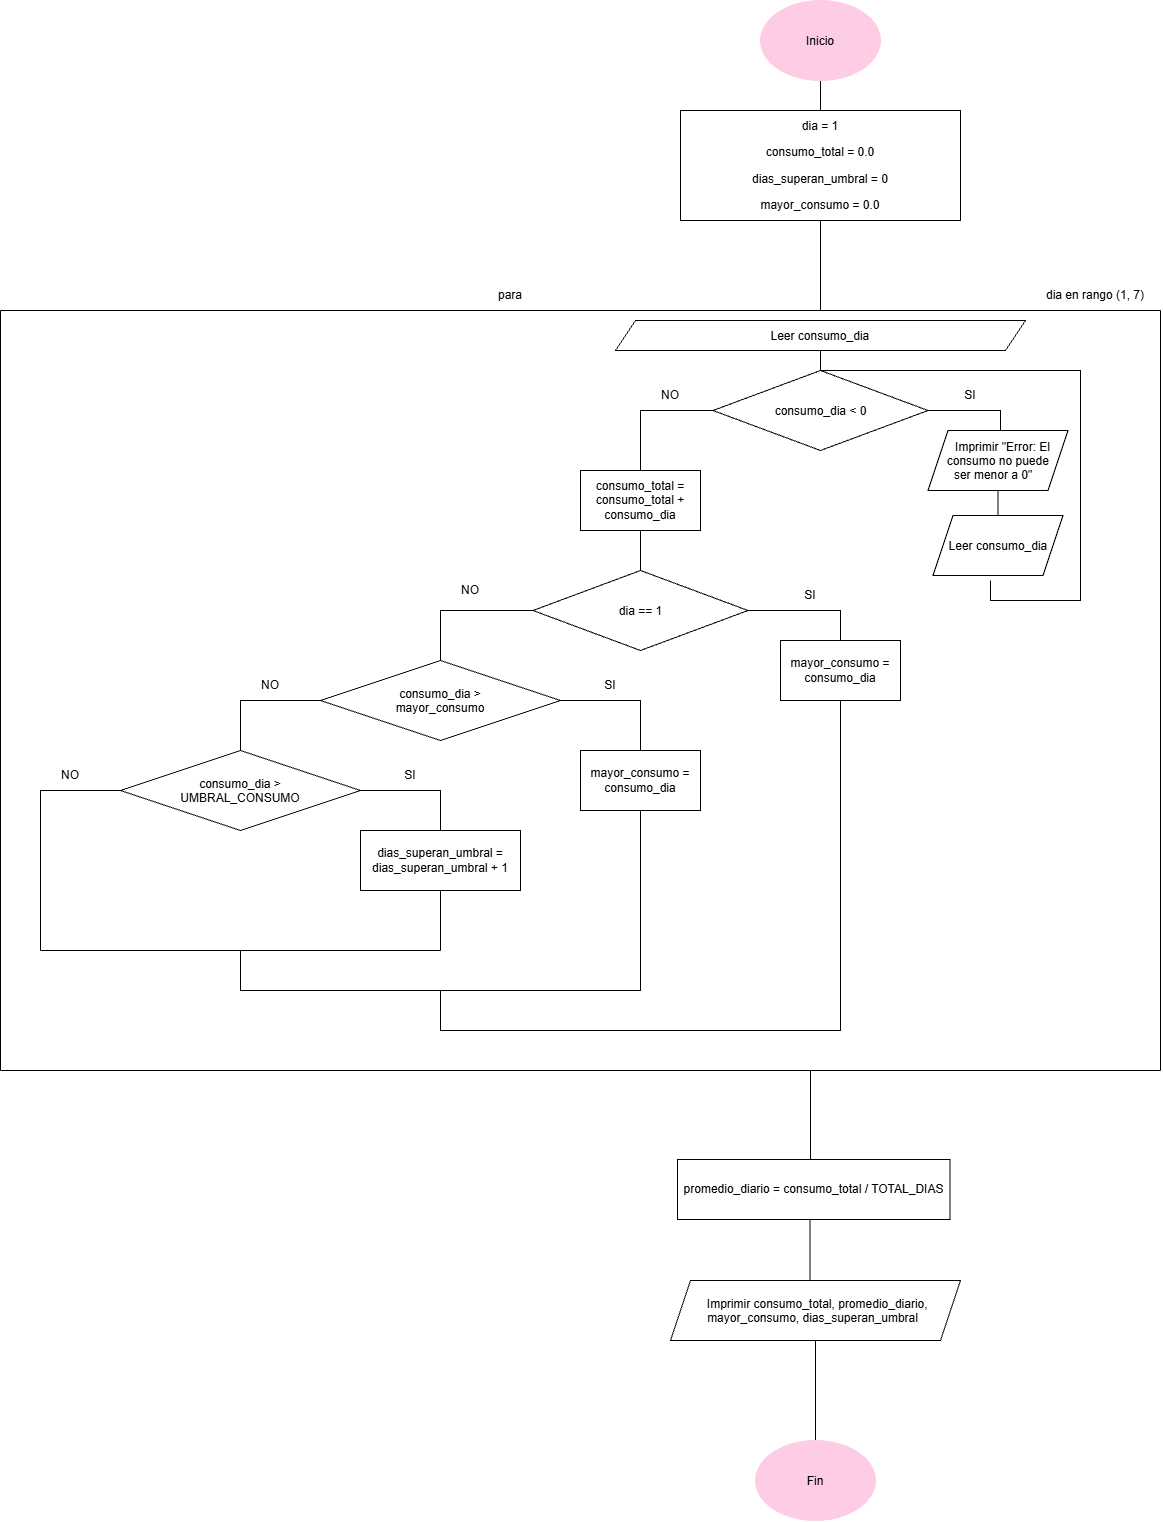

The diagram above was exported from draw.io. Its source (the exported page's mxGraphModel, read from the mxfile embedded in the PNG):
<mxGraphModel dx="3402" dy="1405" grid="1" gridSize="10" guides="1" tooltips="1" connect="1" arrows="1" fold="1" page="1" pageScale="1" pageWidth="827" pageHeight="1169" math="0" shadow="0">
  <root>
    <mxCell id="0" />
    <mxCell id="1" parent="0" />
    <mxCell id="aDoILao0SIKXNRO370op-2" edge="1" parent="1" source="aDoILao0SIKXNRO370op-1" style="edgeStyle=orthogonalEdgeStyle;rounded=0;orthogonalLoop=1;jettySize=auto;html=1;defaultLabelBackgroundColor=page;endArrow=none;endFill=0;">
      <mxGeometry relative="1" as="geometry">
        <mxPoint x="420.0000000000002" y="120" as="targetPoint" />
      </mxGeometry>
    </mxCell>
    <mxCell id="aDoILao0SIKXNRO370op-1" parent="1" style="ellipse;whiteSpace=wrap;html=1;shapeInside=1;fillColor=#FFCCE6;strokeColor=#FFCCE6;" value="Inicio" vertex="1">
      <mxGeometry height="80" width="120" x="360" y="10" as="geometry" />
    </mxCell>
    <mxCell id="aDoILao0SIKXNRO370op-5" edge="1" parent="1" source="aDoILao0SIKXNRO370op-3" style="edgeStyle=orthogonalEdgeStyle;rounded=0;orthogonalLoop=1;jettySize=auto;html=1;defaultLabelBackgroundColor=page;endArrow=none;endFill=0;">
      <mxGeometry relative="1" as="geometry">
        <mxPoint x="420" y="320" as="targetPoint" />
      </mxGeometry>
    </mxCell>
    <mxCell id="aDoILao0SIKXNRO370op-3" parent="1" style="rounded=0;whiteSpace=wrap;html=1;" value="&lt;p&gt;&lt;code&gt;&lt;font face=&quot;Helvetica&quot;&gt;dia = 1&lt;/font&gt;&lt;/code&gt;&lt;/p&gt;&lt;p&gt;&lt;code&gt;&lt;font face=&quot;Helvetica&quot;&gt;consumo_total = 0.0&lt;/font&gt;&lt;/code&gt;&lt;/p&gt;&lt;p&gt;&lt;code&gt;&lt;font face=&quot;Helvetica&quot;&gt;dias_superan_umbral = 0&lt;/font&gt;&lt;/code&gt;&lt;/p&gt;&lt;p id=&quot;p-rc_67fb8c4ad36059ea-490&quot;&gt;&lt;span class=&quot;&quot;&gt;&lt;code&gt;&lt;font face=&quot;Helvetica&quot;&gt;mayor_consumo = 0.0&lt;/font&gt;&lt;/code&gt;&lt;/span&gt;&lt;/p&gt;&lt;p&gt;&lt;/p&gt;" vertex="1">
      <mxGeometry height="110" width="280" x="280" y="120" as="geometry" />
    </mxCell>
    <mxCell id="OqTtzFKSTJ3KxG76_ikF-1" edge="1" parent="1" style="endArrow=none;html=1;rounded=0;defaultLabelBackgroundColor=page;" value="">
      <mxGeometry height="50" relative="1" width="50" as="geometry">
        <mxPoint x="-400" y="320" as="sourcePoint" />
        <mxPoint x="760" y="320" as="targetPoint" />
      </mxGeometry>
    </mxCell>
    <mxCell id="OqTtzFKSTJ3KxG76_ikF-2" parent="1" style="text;html=1;whiteSpace=wrap;strokeColor=none;fillColor=none;align=center;verticalAlign=middle;rounded=0;" value="para" vertex="1">
      <mxGeometry height="30" width="60" x="80" y="290" as="geometry" />
    </mxCell>
    <mxCell id="OqTtzFKSTJ3KxG76_ikF-3" parent="1" style="text;html=1;whiteSpace=wrap;strokeColor=none;fillColor=none;align=center;verticalAlign=middle;rounded=0;" value="dia en rango (1, 7)" vertex="1">
      <mxGeometry height="30" width="130" x="630" y="290" as="geometry" />
    </mxCell>
    <mxCell id="OqTtzFKSTJ3KxG76_ikF-5" edge="1" parent="1" source="OqTtzFKSTJ3KxG76_ikF-4" style="edgeStyle=orthogonalEdgeStyle;rounded=0;orthogonalLoop=1;jettySize=auto;html=1;defaultLabelBackgroundColor=page;endArrow=none;endFill=0;">
      <mxGeometry relative="1" as="geometry">
        <mxPoint x="420" y="400" as="targetPoint" />
      </mxGeometry>
    </mxCell>
    <mxCell id="OqTtzFKSTJ3KxG76_ikF-4" parent="1" style="shape=parallelogram;perimeter=parallelogramPerimeter;whiteSpace=wrap;html=1;shapeInside=1;fixedSize=1;" value="Leer consumo_dia" vertex="1">
      <mxGeometry height="30" width="410" x="215" y="330" as="geometry" />
    </mxCell>
    <mxCell id="TkNigd2et2cNhbRFYmnA-1" edge="1" parent="1" source="OqTtzFKSTJ3KxG76_ikF-6" style="edgeStyle=orthogonalEdgeStyle;rounded=0;orthogonalLoop=1;jettySize=auto;html=1;defaultLabelBackgroundColor=page;endArrow=none;endFill=0;">
      <mxGeometry relative="1" as="geometry">
        <mxPoint x="600" y="480" as="targetPoint" />
      </mxGeometry>
    </mxCell>
    <mxCell id="TkNigd2et2cNhbRFYmnA-3" edge="1" parent="1" source="OqTtzFKSTJ3KxG76_ikF-6" style="edgeStyle=orthogonalEdgeStyle;rounded=0;orthogonalLoop=1;jettySize=auto;html=1;defaultLabelBackgroundColor=page;endArrow=none;endFill=0;">
      <mxGeometry relative="1" as="geometry">
        <mxPoint x="240" y="480" as="targetPoint" />
      </mxGeometry>
    </mxCell>
    <mxCell id="OqTtzFKSTJ3KxG76_ikF-6" parent="1" style="rhombus;whiteSpace=wrap;html=1;shapeInside=1;" value="consumo_dia &amp;lt; 0" vertex="1">
      <mxGeometry height="80" width="215" x="312.5" y="380" as="geometry" />
    </mxCell>
    <mxCell id="TkNigd2et2cNhbRFYmnA-4" parent="1" style="text;html=1;whiteSpace=wrap;strokeColor=none;fillColor=none;align=center;verticalAlign=middle;rounded=0;" value="SI" vertex="1">
      <mxGeometry height="30" width="60" x="540" y="390" as="geometry" />
    </mxCell>
    <mxCell id="TkNigd2et2cNhbRFYmnA-5" parent="1" style="text;html=1;whiteSpace=wrap;strokeColor=none;fillColor=none;align=center;verticalAlign=middle;rounded=0;" value="NO" vertex="1">
      <mxGeometry height="30" width="60" x="240" y="390" as="geometry" />
    </mxCell>
    <mxCell id="TkNigd2et2cNhbRFYmnA-9" edge="1" parent="1" source="TkNigd2et2cNhbRFYmnA-6" style="edgeStyle=orthogonalEdgeStyle;rounded=0;orthogonalLoop=1;jettySize=auto;html=1;defaultLabelBackgroundColor=page;endArrow=none;endFill=0;">
      <mxGeometry relative="1" as="geometry">
        <mxPoint x="597.5" y="540" as="targetPoint" />
      </mxGeometry>
    </mxCell>
    <mxCell id="TkNigd2et2cNhbRFYmnA-6" parent="1" style="shape=parallelogram;perimeter=parallelogramPerimeter;whiteSpace=wrap;html=1;shapeInside=1;fixedSize=1;" value="Imprimir &quot;Error: El consumo no puede ser menor a 0&quot;" vertex="1">
      <mxGeometry height="60" width="140" x="527.5" y="440" as="geometry" />
    </mxCell>
    <mxCell id="TkNigd2et2cNhbRFYmnA-7" edge="1" parent="1" source="OqTtzFKSTJ3KxG76_ikF-6" style="endArrow=none;html=1;rounded=0;defaultLabelBackgroundColor=page;exitX=0.5;exitY=0;exitDx=0;exitDy=0;entryX=0.442;entryY=1.083;entryDx=0;entryDy=0;entryPerimeter=0;" target="TkNigd2et2cNhbRFYmnA-10" value="">
      <mxGeometry height="50" relative="1" width="50" x="-0.31" as="geometry">
        <Array as="points">
          <mxPoint x="680" y="380" />
          <mxPoint x="680" y="520" />
          <mxPoint x="680" y="610" />
          <mxPoint x="590" y="610" />
        </Array>
        <mxPoint x="410.74" y="450" as="sourcePoint" />
        <mxPoint x="590" y="600" as="targetPoint" />
      </mxGeometry>
    </mxCell>
    <mxCell id="TkNigd2et2cNhbRFYmnA-11" edge="1" parent="1" source="TkNigd2et2cNhbRFYmnA-8" style="edgeStyle=orthogonalEdgeStyle;rounded=0;orthogonalLoop=1;jettySize=auto;html=1;defaultLabelBackgroundColor=page;endArrow=none;endFill=0;">
      <mxGeometry relative="1" as="geometry">
        <mxPoint x="240" y="580" as="targetPoint" />
      </mxGeometry>
    </mxCell>
    <mxCell id="TkNigd2et2cNhbRFYmnA-8" parent="1" style="rounded=0;whiteSpace=wrap;html=1;" value="consumo_total = consumo_total + consumo_dia" vertex="1">
      <mxGeometry height="60" width="120" x="180" y="480" as="geometry" />
    </mxCell>
    <mxCell id="TkNigd2et2cNhbRFYmnA-10" parent="1" style="shape=parallelogram;perimeter=parallelogramPerimeter;whiteSpace=wrap;html=1;shapeInside=1;fixedSize=1;" value="Leer consumo_dia" vertex="1">
      <mxGeometry height="60" width="130" x="532.5" y="525" as="geometry" />
    </mxCell>
    <mxCell id="TkNigd2et2cNhbRFYmnA-13" edge="1" parent="1" source="TkNigd2et2cNhbRFYmnA-12" style="edgeStyle=orthogonalEdgeStyle;rounded=0;orthogonalLoop=1;jettySize=auto;html=1;defaultLabelBackgroundColor=page;endArrow=none;endFill=0;">
      <mxGeometry relative="1" as="geometry">
        <mxPoint x="440" y="670" as="targetPoint" />
      </mxGeometry>
    </mxCell>
    <mxCell id="TkNigd2et2cNhbRFYmnA-14" edge="1" parent="1" source="TkNigd2et2cNhbRFYmnA-12" style="edgeStyle=orthogonalEdgeStyle;rounded=0;orthogonalLoop=1;jettySize=auto;html=1;defaultLabelBackgroundColor=page;endArrow=none;endFill=0;">
      <mxGeometry relative="1" as="geometry">
        <mxPoint x="40" y="670" as="targetPoint" />
      </mxGeometry>
    </mxCell>
    <mxCell id="TkNigd2et2cNhbRFYmnA-12" parent="1" style="rhombus;whiteSpace=wrap;html=1;shapeInside=1;" value="dia == 1" vertex="1">
      <mxGeometry height="80" width="215" x="132.5" y="580" as="geometry" />
    </mxCell>
    <mxCell id="TkNigd2et2cNhbRFYmnA-15" parent="1" style="text;html=1;whiteSpace=wrap;strokeColor=none;fillColor=none;align=center;verticalAlign=middle;rounded=0;" value="NO" vertex="1">
      <mxGeometry height="30" width="60" x="40" y="585" as="geometry" />
    </mxCell>
    <mxCell id="TkNigd2et2cNhbRFYmnA-16" parent="1" style="text;html=1;whiteSpace=wrap;strokeColor=none;fillColor=none;align=center;verticalAlign=middle;rounded=0;" value="SI" vertex="1">
      <mxGeometry height="30" width="60" x="380" y="590" as="geometry" />
    </mxCell>
    <mxCell id="TkNigd2et2cNhbRFYmnA-35" edge="1" parent="1" source="TkNigd2et2cNhbRFYmnA-17" style="edgeStyle=orthogonalEdgeStyle;rounded=0;orthogonalLoop=1;jettySize=auto;html=1;defaultLabelBackgroundColor=page;endArrow=none;endFill=0;">
      <mxGeometry relative="1" x="-0.0519" as="geometry">
        <Array as="points">
          <mxPoint x="440" y="1040" />
        </Array>
        <mxPoint x="40" y="1000" as="targetPoint" />
      </mxGeometry>
    </mxCell>
    <mxCell id="TkNigd2et2cNhbRFYmnA-17" parent="1" style="rounded=0;whiteSpace=wrap;html=1;" value="mayor_consumo = consumo_dia" vertex="1">
      <mxGeometry height="60" width="120" x="380" y="650" as="geometry" />
    </mxCell>
    <mxCell id="TkNigd2et2cNhbRFYmnA-19" edge="1" parent="1" source="TkNigd2et2cNhbRFYmnA-18" style="edgeStyle=orthogonalEdgeStyle;rounded=0;orthogonalLoop=1;jettySize=auto;html=1;defaultLabelBackgroundColor=page;endArrow=none;endFill=0;">
      <mxGeometry relative="1" as="geometry">
        <mxPoint x="240" y="760" as="targetPoint" />
      </mxGeometry>
    </mxCell>
    <mxCell id="TkNigd2et2cNhbRFYmnA-20" edge="1" parent="1" source="TkNigd2et2cNhbRFYmnA-18" style="edgeStyle=orthogonalEdgeStyle;rounded=0;orthogonalLoop=1;jettySize=auto;html=1;defaultLabelBackgroundColor=page;endArrow=none;endFill=0;">
      <mxGeometry relative="1" as="geometry">
        <mxPoint x="-160" y="760" as="targetPoint" />
      </mxGeometry>
    </mxCell>
    <mxCell id="TkNigd2et2cNhbRFYmnA-18" parent="1" style="rhombus;whiteSpace=wrap;html=1;shapeInside=1;" value="consumo_dia &amp;gt; mayor_consumo" vertex="1">
      <mxGeometry height="80" width="240" x="-80" y="670" as="geometry" />
    </mxCell>
    <mxCell id="TkNigd2et2cNhbRFYmnA-34" edge="1" parent="1" source="TkNigd2et2cNhbRFYmnA-21" style="edgeStyle=orthogonalEdgeStyle;rounded=0;orthogonalLoop=1;jettySize=auto;html=1;defaultLabelBackgroundColor=page;endArrow=none;endFill=0;">
      <mxGeometry relative="1" x="-0.0645" as="geometry">
        <Array as="points">
          <mxPoint x="240" y="1000" />
        </Array>
        <mxPoint x="-160" y="960" as="targetPoint" />
      </mxGeometry>
    </mxCell>
    <mxCell id="TkNigd2et2cNhbRFYmnA-21" parent="1" style="rounded=0;whiteSpace=wrap;html=1;" value="mayor_consumo = consumo_dia" vertex="1">
      <mxGeometry height="60" width="120" x="180" y="760" as="geometry" />
    </mxCell>
    <mxCell id="TkNigd2et2cNhbRFYmnA-23" edge="1" parent="1" source="TkNigd2et2cNhbRFYmnA-22" style="edgeStyle=orthogonalEdgeStyle;rounded=0;orthogonalLoop=1;jettySize=auto;html=1;defaultLabelBackgroundColor=page;endArrow=none;endFill=0;">
      <mxGeometry relative="1" x="-0.0833" as="geometry">
        <Array as="points">
          <mxPoint x="40" y="800" />
        </Array>
        <mxPoint x="40" y="840" as="targetPoint" />
      </mxGeometry>
    </mxCell>
    <mxCell id="TkNigd2et2cNhbRFYmnA-24" edge="1" parent="1" source="TkNigd2et2cNhbRFYmnA-22" style="edgeStyle=orthogonalEdgeStyle;rounded=0;orthogonalLoop=1;jettySize=auto;html=1;defaultLabelBackgroundColor=page;endArrow=none;endFill=0;">
      <mxGeometry relative="1" x="-0.5" as="geometry">
        <Array as="points">
          <mxPoint x="-360" y="800" />
        </Array>
        <mxPoint x="-360" y="960" as="targetPoint" />
      </mxGeometry>
    </mxCell>
    <mxCell id="TkNigd2et2cNhbRFYmnA-22" parent="1" style="rhombus;whiteSpace=wrap;html=1;shapeInside=1;" value="consumo_dia &amp;gt; UMBRAL_CONSUMO" vertex="1">
      <mxGeometry height="80" width="240" x="-280" y="760" as="geometry" />
    </mxCell>
    <mxCell id="TkNigd2et2cNhbRFYmnA-32" edge="1" parent="1" source="TkNigd2et2cNhbRFYmnA-25" style="edgeStyle=orthogonalEdgeStyle;rounded=0;orthogonalLoop=1;jettySize=auto;html=1;defaultLabelBackgroundColor=page;endArrow=none;endFill=0;">
      <mxGeometry relative="1" as="geometry">
        <mxPoint x="40" y="960.0000000000002" as="targetPoint" />
      </mxGeometry>
    </mxCell>
    <mxCell id="TkNigd2et2cNhbRFYmnA-25" parent="1" style="rounded=0;whiteSpace=wrap;html=1;" value="dias_superan_umbral = dias_superan_umbral + 1" vertex="1">
      <mxGeometry height="60" width="160" x="-40" y="840" as="geometry" />
    </mxCell>
    <mxCell id="TkNigd2et2cNhbRFYmnA-26" parent="1" style="text;html=1;whiteSpace=wrap;strokeColor=none;fillColor=none;align=center;verticalAlign=middle;rounded=0;" value="SI" vertex="1">
      <mxGeometry height="30" width="60" x="180" y="680" as="geometry" />
    </mxCell>
    <mxCell id="TkNigd2et2cNhbRFYmnA-29" parent="1" style="text;html=1;whiteSpace=wrap;strokeColor=none;fillColor=none;align=center;verticalAlign=middle;rounded=0;" value="SI" vertex="1">
      <mxGeometry height="30" width="60" x="-20" y="770" as="geometry" />
    </mxCell>
    <mxCell id="TkNigd2et2cNhbRFYmnA-30" parent="1" style="text;html=1;whiteSpace=wrap;strokeColor=none;fillColor=none;align=center;verticalAlign=middle;rounded=0;" value="NO" vertex="1">
      <mxGeometry height="30" width="60" x="-160" y="680" as="geometry" />
    </mxCell>
    <mxCell id="TkNigd2et2cNhbRFYmnA-31" parent="1" style="text;html=1;whiteSpace=wrap;strokeColor=none;fillColor=none;align=center;verticalAlign=middle;rounded=0;" value="NO" vertex="1">
      <mxGeometry height="30" width="60" x="-360" y="770" as="geometry" />
    </mxCell>
    <mxCell id="TkNigd2et2cNhbRFYmnA-33" edge="1" parent="1" style="endArrow=none;html=1;rounded=0;defaultLabelBackgroundColor=page;" value="">
      <mxGeometry height="50" relative="1" width="50" as="geometry">
        <mxPoint x="-360" y="960" as="sourcePoint" />
        <mxPoint x="40" y="960" as="targetPoint" />
      </mxGeometry>
    </mxCell>
    <mxCell id="WAP4cRCBqxFPbN4BPyoa-1" edge="1" parent="1" style="endArrow=none;html=1;rounded=0;defaultLabelBackgroundColor=page;" value="">
      <mxGeometry height="50" relative="1" width="50" as="geometry">
        <mxPoint x="-400" y="1080" as="sourcePoint" />
        <mxPoint x="760" y="1080" as="targetPoint" />
      </mxGeometry>
    </mxCell>
    <mxCell id="WAP4cRCBqxFPbN4BPyoa-2" edge="1" parent="1" style="endArrow=none;html=1;rounded=0;defaultLabelBackgroundColor=page;" value="">
      <mxGeometry height="50" relative="1" width="50" as="geometry">
        <mxPoint x="-400" y="1080" as="sourcePoint" />
        <mxPoint x="-400" y="320" as="targetPoint" />
      </mxGeometry>
    </mxCell>
    <mxCell id="WAP4cRCBqxFPbN4BPyoa-3" edge="1" parent="1" style="endArrow=none;html=1;rounded=0;defaultLabelBackgroundColor=page;" value="">
      <mxGeometry height="50" relative="1" width="50" as="geometry">
        <mxPoint x="760" y="1080" as="sourcePoint" />
        <mxPoint x="760" y="320" as="targetPoint" />
      </mxGeometry>
    </mxCell>
    <mxCell id="WAP4cRCBqxFPbN4BPyoa-5" edge="1" parent="1" style="endArrow=none;html=1;rounded=0;defaultLabelBackgroundColor=page;" value="">
      <mxGeometry height="50" relative="1" width="50" x="0.4505" as="geometry">
        <Array as="points">
          <mxPoint x="410" y="1150" />
        </Array>
        <mxPoint x="410" y="1200" as="sourcePoint" />
        <mxPoint x="410" y="1080" as="targetPoint" />
      </mxGeometry>
    </mxCell>
    <mxCell id="WAP4cRCBqxFPbN4BPyoa-6" parent="1" style="rounded=0;whiteSpace=wrap;html=1;" value="promedio_diario = consumo_total / TOTAL_DIAS" vertex="1">
      <mxGeometry height="60" width="272.5" x="277" y="1169" as="geometry" />
    </mxCell>
    <mxCell id="WAP4cRCBqxFPbN4BPyoa-7" edge="1" parent="1" style="endArrow=none;html=1;rounded=0;defaultLabelBackgroundColor=page;" value="">
      <mxGeometry height="50" relative="1" width="50" as="geometry">
        <mxPoint x="409.5" y="1290" as="sourcePoint" />
        <mxPoint x="409.5" y="1229" as="targetPoint" />
      </mxGeometry>
    </mxCell>
    <mxCell id="WAP4cRCBqxFPbN4BPyoa-11" edge="1" parent="1" source="WAP4cRCBqxFPbN4BPyoa-9" style="edgeStyle=orthogonalEdgeStyle;rounded=0;orthogonalLoop=1;jettySize=auto;html=1;defaultLabelBackgroundColor=page;endArrow=none;endFill=0;" target="WAP4cRCBqxFPbN4BPyoa-10">
      <mxGeometry relative="1" as="geometry" />
    </mxCell>
    <mxCell id="WAP4cRCBqxFPbN4BPyoa-9" parent="1" style="shape=parallelogram;perimeter=parallelogramPerimeter;whiteSpace=wrap;html=1;shapeInside=1;fixedSize=1;" value="Imprimir consumo_total, promedio_diario, mayor_consumo, dias_superan_umbral" vertex="1">
      <mxGeometry height="60" width="290" x="270" y="1290" as="geometry" />
    </mxCell>
    <mxCell id="WAP4cRCBqxFPbN4BPyoa-10" parent="1" style="ellipse;whiteSpace=wrap;html=1;shapeInside=1;fillColor=#FFCCE6;strokeColor=#FFCCE6;" value="Fin" vertex="1">
      <mxGeometry height="80" width="120" x="355" y="1450" as="geometry" />
    </mxCell>
  </root>
</mxGraphModel>